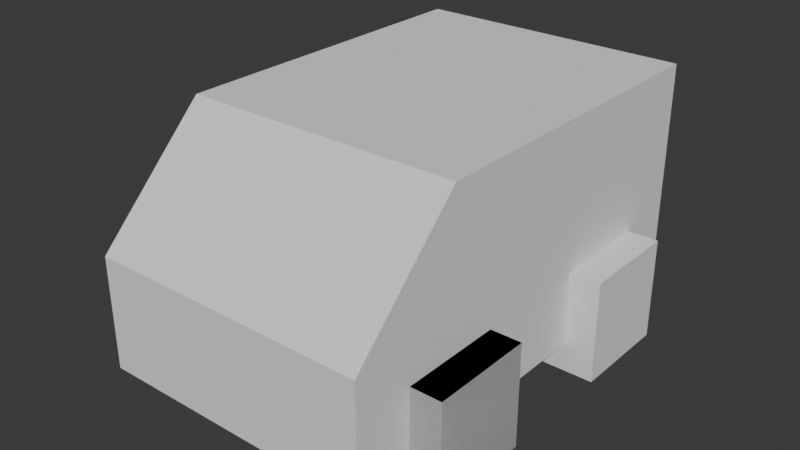# Source: car0.blend  (saved by Blender 5.0.119; exported with 4.5.12 LTS)
import bpy
from mathutils import Matrix  # noqa: F401  (used for matrix-valued properties, if any)

bpy.ops.wm.read_factory_settings(use_empty=True)
scene = bpy.context.scene
scene.name = 'Scene'

# ---- collections
col_collection = bpy.data.collections.new('Collection'); scene.collection.children.link(col_collection)

# ---- world
world_world = bpy.data.worlds.new('World'); scene.world = world_world
world_world.use_nodes = True; world_world.node_tree.nodes.clear()
_N = world_world.node_tree.nodes; _L = world_world.node_tree.links
n0 = _N.new('ShaderNodeOutputWorld'); n0.name = 'World Output'; n0.location = (200, 100)
n1 = _N.new('ShaderNodeBackground'); n1.name = 'Background'; n1.location = (-200, 100)
n1.inputs[0].default_value = (0.05088, 0.05088, 0.05088, 1.0)
_L.new(n1.outputs[0], n0.inputs[0])
n0.is_active_output = True
world_world.color = (0.05088, 0.05088, 0.05088)
world_world.sun_shadow_jitter_overblur = 0.0

# ---- meshes
me_cube_001 = bpy.data.meshes.new('Cube.001')
me_cube_001.from_pydata([(-0.5, -0.7, 0.2), (-0.5, -0.7, 1.0), (-0.5, 0.9, 0.2), (-0.5, 0.5, 1.0), (0.5, -0.7, 0.2), (0.5, -0.7, 1.0), (0.5, 0.9, 0.2), (0.5, 0.5, 1.0), (-0.5, -0.7, 0.6), (-0.5, 0.9, 0.6), (0.5, 0.9, 0.6), (0.5, -0.7, 0.6)], [], [(8, 1, 3, 9), (9, 3, 7, 10), (10, 7, 5, 11), (11, 5, 1, 8), (2, 6, 4, 0), (7, 3, 1, 5), (4, 11, 8, 0), (6, 10, 11, 4), (2, 9, 10, 6), (0, 8, 9, 2)])
_uv = me_cube_001.uv_layers.new(name='UVMap')
_uv.uv.foreach_set('vector', [0.5, 0.0, 0.625, 0.0, 0.625, 0.25, 0.5, 0.25, 0.5, 0.25, 0.625, 0.25, 0.625, 0.5, 0.5, 0.5, 0.5, 0.5, 0.625, 0.5, 0.625, 0.75, 0.5, 0.75, 0.5, 0.75, 0.625, 0.75, 0.625, 1.0, 0.5, 1.0, 0.125, 0.5, 0.375, 0.5, 0.375, 0.75, 0.125, 0.75, 0.625, 0.5, 0.875, 0.5, 0.875, 0.75, 0.625, 0.75, 0.375, 0.75, 0.5, 0.75, 0.5, 1.0, 0.375, 1.0, 0.375, 0.5, 0.5, 0.5, 0.5, 0.75, 0.375, 0.75, 0.375, 0.25, 0.5, 0.25, 0.5, 0.5, 0.375, 0.5, 0.375, 0.0, 0.5, 0.0, 0.5, 0.25, 0.375, 0.25])
me_cube_001.update()
me_cube_002 = bpy.data.meshes.new('Cube.002')
me_cube_002.from_pydata([(-0.6091, 0.3156, 0.09561), (-0.6091, 0.3156, 0.4644), (-0.6091, 0.6844, 0.09561), (-0.6091, 0.6844, 0.4644), (-0.3509, 0.3156, 0.09561), (-0.3509, 0.3156, 0.4644), (-0.3509, 0.6844, 0.09561), (-0.3509, 0.6844, 0.4644), (-0.6091, 0.3156, 0.09561), (-0.6091, 0.3156, 0.4644), (-0.6091, 0.6844, 0.09561), (-0.6091, 0.6844, 0.4644), (-0.3509, 0.3156, 0.09561), (-0.3509, 0.3156, 0.4644), (-0.3509, 0.6844, 0.09561), (-0.3509, 0.6844, 0.4644), (-0.6091, -0.4844, 0.09561), (-0.6091, -0.4844, 0.4644), (-0.6091, -0.1156, 0.09561), (-0.6091, -0.1156, 0.4644), (-0.3509, -0.4844, 0.09561), (-0.3509, -0.4844, 0.4644), (-0.3509, -0.1156, 0.09561), (-0.3509, -0.1156, 0.4644), (0.3909, 0.3156, 0.09561), (0.3909, 0.3156, 0.4644), (0.3909, 0.6844, 0.09561), (0.3909, 0.6844, 0.4644), (0.6491, 0.3156, 0.09561), (0.6491, 0.3156, 0.4644), (0.6491, 0.6844, 0.09561), (0.6491, 0.6844, 0.4644), (0.3909, 0.3156, 0.09561), (0.3909, 0.3156, 0.4644), (0.3909, 0.6844, 0.09561), (0.3909, 0.6844, 0.4644), (0.6491, 0.3156, 0.09561), (0.6491, 0.3156, 0.4644), (0.6491, 0.6844, 0.09561), (0.6491, 0.6844, 0.4644), (0.3909, -0.4844, 0.09561), (0.3909, -0.4844, 0.4644), (0.3909, -0.1156, 0.09561), (0.3909, -0.1156, 0.4644), (0.6491, -0.4844, 0.09561), (0.6491, -0.4844, 0.4644), (0.6491, -0.1156, 0.09561), (0.6491, -0.1156, 0.4644)], [], [(0, 1, 3, 2), (2, 3, 7, 6), (6, 7, 5, 4), (4, 5, 1, 0), (2, 6, 4, 0), (7, 3, 1, 5), (8, 9, 11, 10), (10, 11, 15, 14), (14, 15, 13, 12), (12, 13, 9, 8), (10, 14, 12, 8), (15, 11, 9, 13), (16, 17, 19, 18), (18, 19, 23, 22), (22, 23, 21, 20), (20, 21, 17, 16), (18, 22, 20, 16), (23, 19, 17, 21), (24, 25, 27, 26), (26, 27, 31, 30), (30, 31, 29, 28), (28, 29, 25, 24), (26, 30, 28, 24), (31, 27, 25, 29), (32, 33, 35, 34), (34, 35, 39, 38), (38, 39, 37, 36), (36, 37, 33, 32), (34, 38, 36, 32), (39, 35, 33, 37), (40, 41, 43, 42), (42, 43, 47, 46), (46, 47, 45, 44), (44, 45, 41, 40), (42, 46, 44, 40), (47, 43, 41, 45)])
_uv = me_cube_002.uv_layers.new(name='UVMap')
_uv.uv.foreach_set('vector', [0.375, 0.0, 0.625, 0.0, 0.625, 0.25, 0.375, 0.25, 0.375, 0.25, 0.625, 0.25, 0.625, 0.5, 0.375, 0.5, 0.375, 0.5, 0.625, 0.5, 0.625, 0.75, 0.375, 0.75, 0.375, 0.75, 0.625, 0.75, 0.625, 1.0, 0.375, 1.0, 0.125, 0.5, 0.375, 0.5, 0.375, 0.75, 0.125, 0.75, 0.625, 0.5, 0.875, 0.5, 0.875, 0.75, 0.625, 0.75, 0.375, 0.0, 0.625, 0.0, 0.625, 0.25, 0.375, 0.25, 0.375, 0.25, 0.625, 0.25, 0.625, 0.5, 0.375, 0.5, 0.375, 0.5, 0.625, 0.5, 0.625, 0.75, 0.375, 0.75, 0.375, 0.75, 0.625, 0.75, 0.625, 1.0, 0.375, 1.0, 0.125, 0.5, 0.375, 0.5, 0.375, 0.75, 0.125, 0.75, 0.625, 0.5, 0.875, 0.5, 0.875, 0.75, 0.625, 0.75, 0.375, 0.0, 0.625, 0.0, 0.625, 0.25, 0.375, 0.25, 0.375, 0.25, 0.625, 0.25, 0.625, 0.5, 0.375, 0.5, 0.375, 0.5, 0.625, 0.5, 0.625, 0.75, 0.375, 0.75, 0.375, 0.75, 0.625, 0.75, 0.625, 1.0, 0.375, 1.0, 0.125, 0.5, 0.375, 0.5, 0.375, 0.75, 0.125, 0.75, 0.625, 0.5, 0.875, 0.5, 0.875, 0.75, 0.625, 0.75, 0.375, 0.0, 0.625, 0.0, 0.625, 0.25, 0.375, 0.25, 0.375, 0.25, 0.625, 0.25, 0.625, 0.5, 0.375, 0.5, 0.375, 0.5, 0.625, 0.5, 0.625, 0.75, 0.375, 0.75, 0.375, 0.75, 0.625, 0.75, 0.625, 1.0, 0.375, 1.0, 0.125, 0.5, 0.375, 0.5, 0.375, 0.75, 0.125, 0.75, 0.625, 0.5, 0.875, 0.5, 0.875, 0.75, 0.625, 0.75, 0.375, 0.0, 0.625, 0.0, 0.625, 0.25, 0.375, 0.25, 0.375, 0.25, 0.625, 0.25, 0.625, 0.5, 0.375, 0.5, 0.375, 0.5, 0.625, 0.5, 0.625, 0.75, 0.375, 0.75, 0.375, 0.75, 0.625, 0.75, 0.625, 1.0, 0.375, 1.0, 0.125, 0.5, 0.375, 0.5, 0.375, 0.75, 0.125, 0.75, 0.625, 0.5, 0.875, 0.5, 0.875, 0.75, 0.625, 0.75, 0.375, 0.0, 0.625, 0.0, 0.625, 0.25, 0.375, 0.25, 0.375, 0.25, 0.625, 0.25, 0.625, 0.5, 0.375, 0.5, 0.375, 0.5, 0.625, 0.5, 0.625, 0.75, 0.375, 0.75, 0.375, 0.75, 0.625, 0.75, 0.625, 1.0, 0.375, 1.0, 0.125, 0.5, 0.375, 0.5, 0.375, 0.75, 0.125, 0.75, 0.625, 0.5, 0.875, 0.5, 0.875, 0.75, 0.625, 0.75])
me_cube_002.update()

# ---- objects
ob_cube = bpy.data.objects.new('Cube', me_cube_001)
ob_cube_001 = bpy.data.objects.new('Cube.001', me_cube_002)

# ---- transforms, parenting, visibility, modifiers, constraints
ob_cube.location = (0.0, 0.2, 0.0)
ob_cube.rotation_euler = (0.0, -0.0, 3.142)
ob_cube_001.location = (0.0, 0.2, 0.0)
ob_cube_001.rotation_euler = (0.0, -0.0, 3.142)

# ---- collection membership
col_collection.objects.link(ob_cube)
col_collection.objects.link(ob_cube_001)

# ---- scene / render settings (as saved in the file)
scene.frame_start = 1; scene.frame_end = 250; scene.frame_set(1)
scene.render.engine = 'BLENDER_EEVEE_NEXT'
scene.render.bake_bias = 0.0
scene.render.bake_samples = 0
scene.cycles.sampling_pattern = 'TABULATED_SOBOL'
scene.eevee.use_volume_custom_range = False
bpy.context.view_layer.update()

# ---- added for rendering (the .blend has no active camera and no usable light): camera, sun
cam_auto = bpy.data.cameras.new('AutoCamera')
cam_auto.lens = 50.0
cam_auto.sensor_width = 36.0
cam_auto.clip_end = 1000.0
ob_auto_camera = bpy.data.objects.new('AutoCamera', cam_auto)
scene.collection.objects.link(ob_auto_camera)
ob_auto_camera.location = (2.04076, -2.37291, 2.19641)
ob_auto_camera.rotation_euler = (1.09748, -7.21219e-08, 0.694738)
scene.camera = ob_auto_camera
light_auto_sun = bpy.data.lights.new('AutoSun', 'SUN')
light_auto_sun.energy = 3.0
light_auto_sun.angle = 0.0523599
ob_auto_sun = bpy.data.objects.new('AutoSun', light_auto_sun)
scene.collection.objects.link(ob_auto_sun)
ob_auto_sun.rotation_euler = (0.872665, 0.174533, 0.523599)
bpy.context.view_layer.update()
